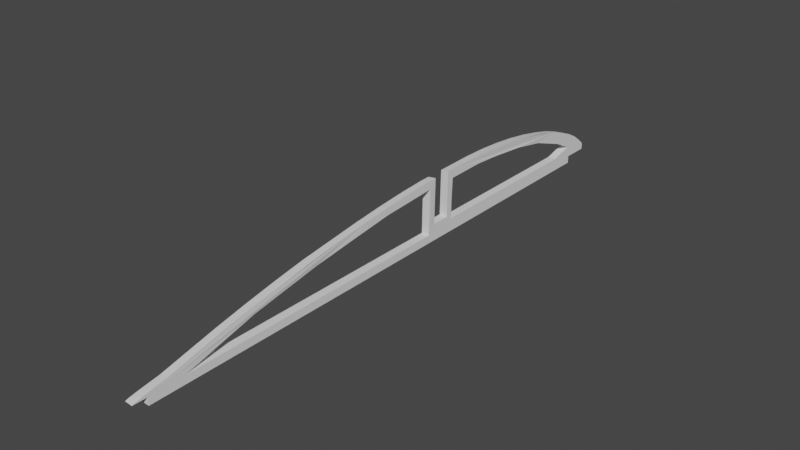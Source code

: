 # Source: R5.blend  (saved by Blender 3.6.13; exported with 4.5.12 LTS)
import bpy
from mathutils import Matrix  # noqa: F401  (used for matrix-valued properties, if any)

bpy.ops.wm.read_factory_settings(use_empty=True)
scene = bpy.context.scene
scene.name = 'Scene'

# ---- collections
col_r5 = bpy.data.collections.new('R5'); scene.collection.children.link(col_r5)

# ---- materials (node trees are filled in below, after node groups)
mat_stldefaultmaterial = bpy.data.materials.new('STLDefaultMaterial')
mat_stldefaultmaterial.use_transparent_shadow = False

# ---- material node trees

# ---- world
world_world = bpy.data.worlds.new('World'); scene.world = world_world
world_world.use_nodes = True; world_world.node_tree.nodes.clear()
_N = world_world.node_tree.nodes; _L = world_world.node_tree.links
n0 = _N.new('ShaderNodeOutputWorld'); n0.name = 'World Output'; n0.location = (300, 300)
n1 = _N.new('ShaderNodeBackground'); n1.name = 'Background'; n1.location = (10, 300)
n1.inputs[0].default_value = (0.05088, 0.05088, 0.05088, 1.0)
_L.new(n1.outputs[0], n0.inputs[0])
n0.is_active_output = True
world_world.color = (0.05088, 0.05088, 0.05088)
world_world.use_sun_shadow = False
world_world.sun_shadow_jitter_overblur = 0.0

# ---- meshes
me_r5 = bpy.data.meshes.new('R5')
me_r5.from_pydata([(-268.0, -8.966, 1.592), (-268.0, -9.126, 1.578), (-268.0, -9.107, 0.6885), (-268.0, -9.013, 0.6959), (-268.1, 1.142, -3.514), (-268.1, 1.948, -4.0), (-268.1, 1.948, -1.943), (-268.1, 1.141, -1.657), (-268.1, 29.93, -4.675), (-268.1, 29.99, -4.479), (-268.1, 29.99, -3.964), (-268.1, 29.98, -3.954), (-268.1, 29.83, -3.77), (-268.1, 29.75, -3.683), (-268.1, 29.4, -3.381), (-268.1, 29.21, -3.228), (-268.1, 28.13, -2.423), (-268.1, 28.07, -2.378), (-268.1, 26.61, -1.572), (-268.1, 26.54, -1.539), (-268.1, 24.76, -0.7804), (-268.1, 24.68, -0.7488), (-268.1, 22.61, -0.04805), (-268.1, 22.52, -0.01785), (-268.0, 20.1, 0.6319), (-268.0, 17.47, 1.183), (-268.0, 14.69, 1.621), (-268.0, 11.82, 1.942), (-268.0, 8.911, 2.139), (-268.0, 6.023, 2.206), (-268.0, 1.14, 2.135), (-268.0, 1.948, 1.056), (-268.1, 26.78, -4.655), (-268.1, -41.32, -5.573), (-268.1, 26.78, -5.573), (-268.1, -42.29, -4.42), (-268.1, -43.04, -4.617), (-268.1, -41.32, -4.662), (-268.0, 6.772, 1.139), (-268.0, 10.4, 0.9114), (-268.1, -41.86, -4.322), (-268.1, -39.04, -3.831), (-268.1, -40.35, -4.039), (-268.1, -32.4, -2.243), (-268.1, -35.89, -3.068), (-268.1, -38.46, -3.701), (-268.1, -28.67, -1.44), (-268.0, 14.7, 0.4851), (-268.0, -20.78, 0.0152), (-268.1, -24.77, -0.6804), (-268.0, -12.88, 1.156), (-268.0, -16.79, 0.6317), (-268.0, -14.13, 0.06089), (-268.0, 14.79, 0.4735), (-268.1, 19.29, -0.4202), (-268.1, -19.8, -0.7747), (-268.1, -28.25, -2.283), (-268.1, 19.39, -0.4443), (-268.1, 24.17, -2.115), (-268.1, -28.45, -2.325), (-268.1, 24.27, -2.16), (-268.1, -36.96, -4.538), (-268.1, -37.17, -4.6), (-268.1, 26.3, -3.261), (-268.1, 26.36, -3.3), (-268.1, 26.28, -3.309), (-268.1, 23.62, -4.0), (-268.1, -20.01, -4.6), (-268.1, -12.34, -4.6), (-268.1, -8.129, -4.6), (-268.1, -1.142, -3.514), (-268.0, -1.142, 2.101), (-268.0, -2.391, 2.083), (-268.0, -5.606, 1.889), (-268.0, -4.924, 0.9259), (-268.1, -4.526, -4.6), (-268.1, -2.052, -4.6), (-268.0, -2.117, 1.084), (-268.0, -2.052, 1.085), (-269.1, 29.96, -4.481), (-269.1, 29.91, -4.675), (-269.1, 26.75, -4.655), (-269.1, 26.75, -5.573), (-269.1, -41.26, -5.573), (-269.1, -41.26, -4.662), (-269.1, -42.97, -4.617), (-269.1, -42.64, -4.531), (-269.1, 29.96, -3.966), (-269.1, 29.88, -3.868), (-269.1, 29.96, -3.961), (-269.1, 29.66, -3.671), (-269.1, 29.84, -3.824), (-269.1, 28.44, -2.728), (-269.1, 29.18, -3.284), (-269.1, 26.93, -1.84), (-269.1, 28.05, -2.455), (-269.1, 25.16, -1.052), (-269.1, 26.53, -1.63), (-269.1, 23.09, -0.3179), (-269.1, 24.66, -0.8522), (-269.0, 20.08, 0.5136), (-269.1, 22.5, -0.1297), (-269.0, 14.69, 1.493), (-269.0, 17.46, 1.059), (-269.0, 8.908, 2.005), (-269.0, 11.82, 1.81), (-269.0, 6.766, 1.127), (-269.0, 6.813, 2.054), (-269.0, 10.39, 0.8998), (-269.1, -42.42, -4.481), (-269.1, -41.65, -4.336), (-269.1, -38.99, -3.913), (-269.1, -37.81, -3.65), (-269.1, -35.85, -3.167), (-269.1, -32.37, -2.351), (-269.1, -28.64, -1.553), (-269.0, 14.7, 0.4719), (-269.1, -28.4, -2.331), (-269.1, -36.94, -4.552), (-269.1, -37.1, -4.6), (-269.0, 14.78, 0.463), (-269.1, 19.29, -0.4341), (-269.1, -19.98, -4.6), (-269.1, 19.37, -0.4527), (-269.1, 24.16, -2.129), (-269.1, -12.32, -4.6), (-269.1, 24.24, -2.164), (-269.1, -8.118, -4.6), (-269.1, -4.521, -4.6), (-269.1, 26.28, -3.27), (-269.1, 23.59, -4.0), (-269.1, 26.26, -3.307), (-269.1, 26.32, -3.3), (-269.1, -2.052, -4.6), (-269.0, -4.92, 0.9119), (-269.0, -9.024, 0.6811), (-269.0, -9.115, 1.449), (-269.0, -5.597, 1.757), (-269.0, -2.385, 1.95), (-269.1, -1.142, -3.515), (-269.1, 1.142, -3.515), (-269.1, 1.948, -4.0), (-269.0, -2.102, 1.07), (-269.0, -1.142, 1.968), (-269.0, -2.052, 1.071), (-269.1, -28.24, -2.299), (-269.1, -24.74, -0.7976), (-269.1, -20.76, -0.1054), (-269.0, -16.78, 0.508), (-269.0, -12.87, 1.029), (-269.0, -9.096, 0.6753), (-269.1, -19.77, -0.7847), (-269.0, -14.1, 0.04886), (-269.0, 1.14, 2.001), (-269.0, 6.023, 2.073), (-269.0, 1.948, 1.044)], [], [(0, 1, 2), (0, 2, 3), (4, 5, 6), (4, 6, 7), (8, 9, 10), (10, 11, 12), (12, 13, 14), (14, 15, 16), (16, 17, 18), (18, 19, 20), (20, 21, 22), (22, 23, 24), (24, 25, 26), (26, 27, 28), (28, 29, 30), (30, 7, 6), (30, 6, 31), (26, 28, 30), (22, 24, 26), (18, 20, 22), (14, 16, 18), (10, 12, 14), (32, 8, 10), (33, 34, 32), (35, 36, 37), (37, 33, 32), (32, 10, 14), (14, 18, 22), (22, 26, 30), (30, 31, 38), (30, 38, 39), (40, 35, 37), (41, 42, 40), (43, 44, 45), (41, 40, 37), (46, 43, 45), (45, 41, 37), (22, 30, 39), (22, 39, 47), (46, 45, 37), (48, 49, 46), (50, 51, 48), (2, 1, 50), (52, 2, 50), (50, 48, 46), (22, 47, 53), (22, 53, 54), (50, 46, 37), (55, 52, 50), (56, 55, 50), (22, 54, 57), (22, 57, 58), (56, 50, 37), (59, 56, 37), (14, 22, 58), (14, 58, 60), (61, 59, 37), (62, 61, 37), (14, 60, 63), (64, 65, 66), (14, 63, 64), (62, 37, 32), (67, 62, 32), (32, 14, 64), (32, 64, 66), (68, 67, 32), (69, 68, 32), (32, 66, 5), (5, 4, 70), (71, 72, 73), (73, 0, 3), (73, 3, 74), (75, 69, 32), (76, 75, 32), (76, 32, 5), (76, 5, 70), (71, 73, 74), (71, 74, 77), (76, 70, 71), (71, 77, 78), (71, 78, 76), (79, 80, 81), (81, 82, 83), (84, 85, 86), (81, 83, 84), (87, 79, 81), (88, 89, 87), (90, 91, 88), (92, 93, 90), (94, 95, 92), (96, 97, 94), (98, 99, 96), (100, 101, 98), (102, 103, 100), (104, 105, 102), (106, 107, 104), (108, 106, 104), (104, 102, 100), (100, 98, 96), (96, 94, 92), (92, 90, 88), (88, 87, 81), (84, 86, 109), (109, 110, 111), (112, 113, 114), (84, 109, 111), (112, 114, 115), (84, 111, 112), (92, 88, 81), (100, 96, 92), (108, 104, 100), (116, 108, 100), (84, 112, 115), (115, 117, 118), (115, 118, 119), (120, 116, 100), (121, 120, 100), (84, 115, 119), (84, 119, 122), (123, 121, 100), (124, 123, 100), (81, 84, 122), (81, 122, 125), (124, 100, 92), (126, 124, 92), (81, 125, 127), (81, 127, 128), (129, 126, 92), (130, 131, 132), (132, 129, 92), (81, 128, 133), (132, 92, 81), (130, 132, 81), (134, 135, 136), (136, 137, 138), (139, 140, 141), (141, 130, 81), (142, 134, 136), (136, 138, 143), (142, 136, 143), (144, 142, 143), (144, 143, 139), (141, 81, 133), (133, 144, 139), (133, 139, 141), (145, 117, 115), (115, 146, 147), (147, 148, 149), (149, 136, 135), (149, 135, 150), (115, 147, 149), (151, 145, 115), (149, 150, 152), (152, 151, 115), (115, 149, 152), (153, 154, 107), (107, 106, 155), (155, 141, 140), (153, 107, 155), (153, 155, 140), (10, 9, 79), (10, 79, 87), (82, 34, 33), (82, 33, 83), (9, 8, 80), (9, 80, 79), (89, 88, 12), (10, 87, 89), (12, 10, 89), (85, 36, 35), (85, 35, 86), (15, 14, 90), (15, 90, 93), (90, 14, 13), (90, 13, 91), (91, 13, 12), (91, 12, 88), (86, 35, 40), (86, 40, 109), (109, 40, 42), (109, 42, 110), (110, 42, 41), (110, 41, 111), (154, 29, 28), (28, 104, 107), (28, 107, 154), (28, 27, 105), (28, 105, 104), (27, 26, 102), (27, 102, 105), (26, 25, 103), (26, 103, 102), (25, 24, 100), (25, 100, 103), (24, 23, 101), (24, 101, 100), (101, 23, 22), (22, 21, 99), (98, 101, 22), (22, 99, 98), (99, 21, 20), (20, 19, 97), (96, 99, 20), (20, 97, 96), (97, 19, 18), (18, 17, 95), (94, 97, 18), (18, 95, 94), (95, 17, 16), (16, 15, 93), (92, 95, 16), (16, 93, 92), (111, 41, 45), (45, 44, 113), (113, 112, 111), (45, 113, 111), (44, 43, 114), (44, 114, 113), (43, 46, 115), (43, 115, 114), (46, 49, 146), (46, 146, 115), (49, 48, 147), (49, 147, 146), (48, 51, 148), (48, 148, 147), (51, 50, 149), (51, 149, 148), (50, 1, 136), (50, 136, 149), (136, 1, 0), (0, 73, 137), (0, 137, 136), (73, 72, 138), (73, 138, 137), (30, 29, 154), (30, 154, 153), (72, 71, 143), (72, 143, 138), (140, 4, 7), (7, 30, 153), (7, 153, 140), (71, 70, 139), (71, 139, 143), (70, 4, 140), (70, 140, 139), (83, 33, 37), (83, 37, 84), (32, 34, 82), (32, 82, 81), (80, 8, 32), (80, 32, 81), (37, 36, 85), (37, 85, 84), (75, 76, 133), (75, 133, 128), (121, 123, 57), (57, 54, 53), (53, 120, 121), (57, 53, 121), (133, 76, 78), (133, 78, 144), (116, 120, 53), (53, 47, 39), (39, 108, 116), (53, 39, 116), (155, 31, 6), (6, 5, 141), (6, 141, 155), (150, 2, 52), (150, 52, 152), (108, 39, 38), (108, 38, 106), (5, 66, 130), (5, 130, 141), (62, 67, 122), (62, 122, 119), (106, 38, 31), (106, 31, 155), (130, 66, 65), (65, 64, 132), (65, 132, 130), (67, 68, 125), (67, 125, 122), (145, 151, 55), (55, 56, 59), (59, 117, 145), (55, 59, 145), (129, 132, 64), (64, 63, 60), (60, 126, 129), (64, 60, 129), (68, 69, 127), (68, 127, 125), (118, 117, 59), (59, 61, 62), (62, 119, 118), (59, 62, 118), (124, 126, 60), (60, 58, 57), (57, 123, 124), (60, 57, 124), (135, 134, 74), (74, 3, 2), (2, 150, 135), (74, 2, 135), (152, 52, 55), (152, 55, 151), (142, 144, 78), (78, 77, 74), (74, 134, 142), (78, 74, 142), (69, 75, 128), (69, 128, 127)])
me_r5.materials.append(mat_stldefaultmaterial)
me_r5.update()

# ---- objects
ob_r5 = bpy.data.objects.new('R5', me_r5)

# ---- transforms, parenting, visibility, modifiers, constraints
ob_r5.location = (0.0, 0.0, 0.0)

# ---- collection membership
col_r5.objects.link(ob_r5)

# ---- scene / render settings (as saved in the file)
scene.frame_start = 1; scene.frame_end = 250; scene.frame_set(1)
scene.render.engine = 'BLENDER_EEVEE_NEXT'
scene.cycles.sampling_pattern = 'TABULATED_SOBOL'
scene.view_settings.view_transform = 'Filmic'
scene.unit_settings.scale_length = 0.001
bpy.context.view_layer.update()

# ---- added for rendering (the .blend has no active camera and no usable light): camera, sun
cam_auto = bpy.data.cameras.new('AutoCamera')
cam_auto.lens = 50.0
cam_auto.sensor_width = 36.0
cam_auto.clip_end = 1192.55
ob_auto_camera = bpy.data.objects.new('AutoCamera', cam_auto)
scene.collection.objects.link(ob_auto_camera)
ob_auto_camera.location = (-200.606, -88.0667, 52.6783)
ob_auto_camera.rotation_euler = (1.09748, -7.21219e-08, 0.694738)
scene.camera = ob_auto_camera
light_auto_sun = bpy.data.lights.new('AutoSun', 'SUN')
light_auto_sun.energy = 3.0
light_auto_sun.angle = 0.0523599
ob_auto_sun = bpy.data.objects.new('AutoSun', light_auto_sun)
scene.collection.objects.link(ob_auto_sun)
ob_auto_sun.rotation_euler = (0.872665, 0.174533, 0.523599)
bpy.context.view_layer.update()
